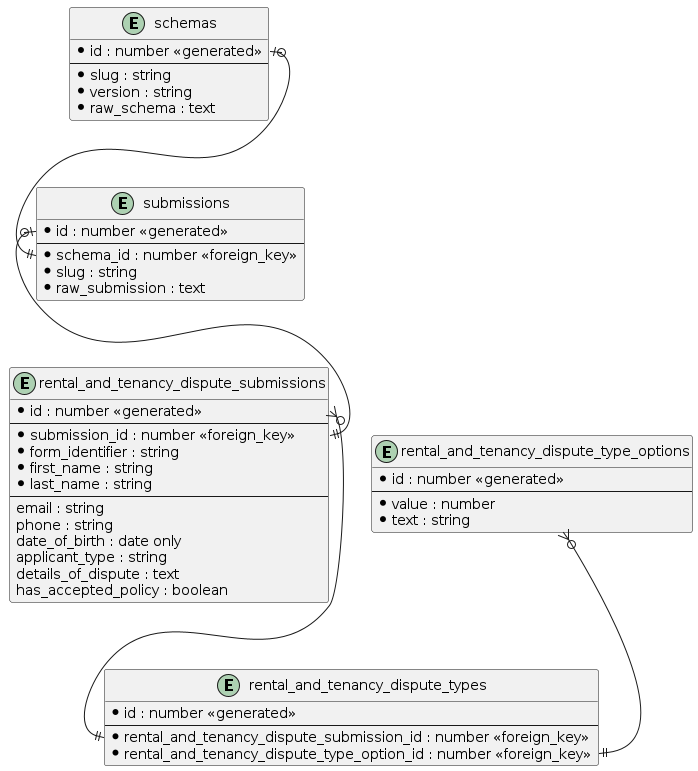

The diagram above was rendered by PlantUML. Its source (embedded in the PNG):
@startuml
' It is be important to link a submission with a schema
' as schemas will change over time and the meaning of submission
' options might be lost
entity schemas {
	*id : number <<generated>>
	--
	*slug : string
	*version : string
	*raw_schema : text
}

entity submissions {
	*id : number <<generated>>
	--
	*schema_id : number <<foreign_key>>
	*slug : string
	*raw_submission : text
}

entity rental_and_tenancy_dispute_submissions {
	*id : number <<generated>>
	--
	*submission_id : number <<foreign_key>>
	*form_identifier : string
	*first_name : string
	*last_name : string
	--
	email : string
	phone : string
	date_of_birth : date only
	applicant_type : string
	details_of_dispute : text
	has_accepted_policy : boolean
}

entity rental_and_tenancy_dispute_types {
	*id : number <<generated>>
	--
	* rental_and_tenancy_dispute_submission_id : number <<foreign_key>>
	* rental_and_tenancy_dispute_type_option_id : number <<foreign_key>>
}

entity rental_and_tenancy_dispute_type_options {
	*id : number <<generated>>
	--
	* value : number
	* text : string
}

schemas::id |o--|| submissions::schema_id
submissions::id |o--|| rental_and_tenancy_dispute_submissions::submission_id
rental_and_tenancy_dispute_submissions::id }o--|| rental_and_tenancy_dispute_types::rental_and_tenancy_dispute_submission_id
rental_and_tenancy_dispute_type_options }o--|| rental_and_tenancy_dispute_types::rental_and_tenancy_dispute_type_option_id

@enduml